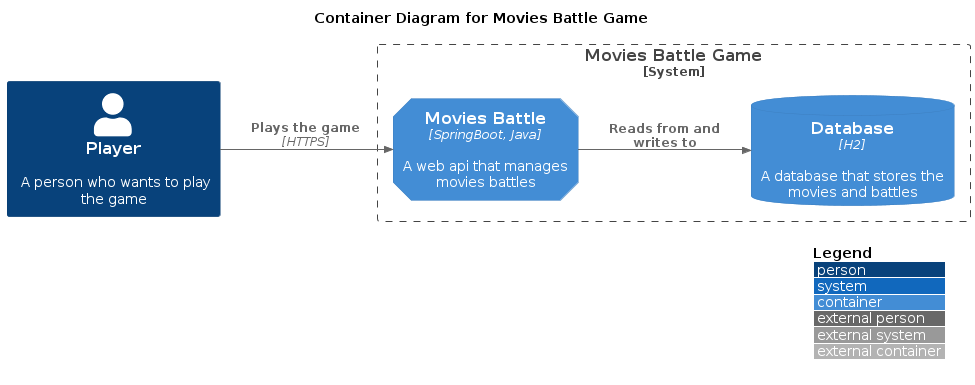

The diagram above was rendered by PlantUML. Its source (embedded in the PNG):
@startuml 02-ContainerDiagram
!include <C4/C4_Container>

/' Level 2: Container diagram
   A container is something like a server-side web application, single-page application, desktop application,
   mobile app, database schema, file system, etc.
   Essentially, a container is a separately runnable/deployable unit (e.g. a separate process space)
   that executes code or stores data.
'/

title "Container Diagram for Movies Battle Game"

AddElementTag("microService", $shape=EightSidedShape(), $legendText="micro service\'")
AddElementTag("storage", $shape=RoundedBoxShape())

LAYOUT_LEFT_RIGHT()

Person(person, "Player", "A person who wants to play the game")

System_Boundary(container-diagram, "Movies Battle Game", "A system that validates specifications") {
Container(webapi, "Movies Battle", "SpringBoot, Java", "A web api that manages movies battles", $tags = "microService")
ContainerDb(database, "Database", "H2", "A database that stores the movies and battles", $tags = "storage")
}

Rel(person, webapi, "Plays the game", "HTTPS")
Rel(webapi, database, "Reads from and writes to")

Lay_R(webapi, database)

LAYOUT_WITH_LEGEND()

@enduml